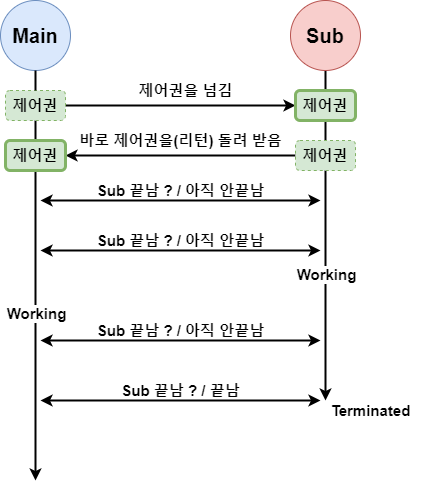

The diagram above was exported from draw.io. Its source (the exported page's mxGraphModel, read from the mxfile embedded in the PNG):
<mxGraphModel dx="1422" dy="762" grid="1" gridSize="10" guides="1" tooltips="1" connect="1" arrows="1" fold="1" page="1" pageScale="1" pageWidth="827" pageHeight="1169" math="0" shadow="0">
  <root>
    <mxCell id="0" />
    <mxCell id="1" parent="0" />
    <mxCell id="uuzsLNwZXtXoxCtTIN2L-3" style="edgeStyle=orthogonalEdgeStyle;rounded=0;orthogonalLoop=1;jettySize=auto;html=1;strokeWidth=2;startArrow=none;entryX=0;entryY=0.5;entryDx=0;entryDy=0;" parent="1" source="1TxMZOOEquq5v0mNQYeC-1" target="1TxMZOOEquq5v0mNQYeC-6" edge="1">
      <mxGeometry relative="1" as="geometry">
        <mxPoint x="465" y="230" as="targetPoint" />
        <Array as="points" />
      </mxGeometry>
    </mxCell>
    <mxCell id="uuzsLNwZXtXoxCtTIN2L-1" value="&lt;span style=&quot;font-size: 20px&quot;&gt;&lt;b&gt;Main&lt;/b&gt;&lt;/span&gt;" style="ellipse;whiteSpace=wrap;html=1;aspect=fixed;fillColor=#dae8fc;strokeColor=#6c8ebf;" parent="1" vertex="1">
      <mxGeometry x="140" y="120" width="70" height="70" as="geometry" />
    </mxCell>
    <mxCell id="1TxMZOOEquq5v0mNQYeC-12" style="edgeStyle=orthogonalEdgeStyle;rounded=0;orthogonalLoop=1;jettySize=auto;html=1;strokeColor=default;strokeWidth=2;endArrow=none;endFill=0;" parent="1" source="uuzsLNwZXtXoxCtTIN2L-2" target="1TxMZOOEquq5v0mNQYeC-6" edge="1">
      <mxGeometry relative="1" as="geometry" />
    </mxCell>
    <mxCell id="uuzsLNwZXtXoxCtTIN2L-2" value="&lt;b&gt;&lt;font style=&quot;font-size: 20px&quot;&gt;Sub&lt;/font&gt;&lt;/b&gt;" style="ellipse;whiteSpace=wrap;html=1;aspect=fixed;fillColor=#f8cecc;strokeColor=#b85450;" parent="1" vertex="1">
      <mxGeometry x="430" y="120" width="70" height="70" as="geometry" />
    </mxCell>
    <mxCell id="1TxMZOOEquq5v0mNQYeC-5" value="&lt;b&gt;&lt;font style=&quot;font-size: 15px&quot;&gt;제어권을 넘김&lt;/font&gt;&lt;/b&gt;" style="text;html=1;align=center;verticalAlign=middle;resizable=0;points=[];autosize=1;strokeColor=none;fillColor=none;" parent="1" vertex="1">
      <mxGeometry x="270" y="200" width="110" height="20" as="geometry" />
    </mxCell>
    <mxCell id="cQC9nSrAN6oUFqC-kdNk-2" style="edgeStyle=orthogonalEdgeStyle;rounded=0;orthogonalLoop=1;jettySize=auto;html=1;exitX=0.5;exitY=1;exitDx=0;exitDy=0;entryX=0.5;entryY=0;entryDx=0;entryDy=0;endArrow=none;endFill=0;strokeColor=default;strokeWidth=2;" parent="1" source="1TxMZOOEquq5v0mNQYeC-6" target="cQC9nSrAN6oUFqC-kdNk-1" edge="1">
      <mxGeometry relative="1" as="geometry" />
    </mxCell>
    <mxCell id="1TxMZOOEquq5v0mNQYeC-6" value="&lt;b&gt;&lt;font style=&quot;font-size: 15px&quot;&gt;제어권&lt;/font&gt;&lt;/b&gt;" style="rounded=1;whiteSpace=wrap;html=1;fillColor=#d5e8d4;strokeColor=#82b366;strokeWidth=3;" parent="1" vertex="1">
      <mxGeometry x="435" y="210" width="60" height="30" as="geometry" />
    </mxCell>
    <mxCell id="cQC9nSrAN6oUFqC-kdNk-4" style="edgeStyle=orthogonalEdgeStyle;rounded=0;orthogonalLoop=1;jettySize=auto;html=1;exitX=0.5;exitY=1;exitDx=0;exitDy=0;entryX=0.5;entryY=0;entryDx=0;entryDy=0;endArrow=none;endFill=0;strokeColor=default;strokeWidth=2;" parent="1" source="1TxMZOOEquq5v0mNQYeC-1" target="cQC9nSrAN6oUFqC-kdNk-3" edge="1">
      <mxGeometry relative="1" as="geometry" />
    </mxCell>
    <mxCell id="1TxMZOOEquq5v0mNQYeC-1" value="&lt;b&gt;&lt;font style=&quot;font-size: 15px&quot;&gt;제어권&lt;/font&gt;&lt;/b&gt;" style="rounded=1;whiteSpace=wrap;html=1;fillColor=#d5e8d4;strokeColor=#82b366;dashed=1;" parent="1" vertex="1">
      <mxGeometry x="145" y="210" width="60" height="30" as="geometry" />
    </mxCell>
    <mxCell id="1TxMZOOEquq5v0mNQYeC-8" value="" style="edgeStyle=orthogonalEdgeStyle;rounded=0;orthogonalLoop=1;jettySize=auto;html=1;strokeColor=default;strokeWidth=2;endArrow=none;" parent="1" source="uuzsLNwZXtXoxCtTIN2L-1" target="1TxMZOOEquq5v0mNQYeC-1" edge="1">
      <mxGeometry relative="1" as="geometry">
        <mxPoint x="175" y="640" as="targetPoint" />
        <mxPoint x="175" y="190" as="sourcePoint" />
      </mxGeometry>
    </mxCell>
    <mxCell id="cQC9nSrAN6oUFqC-kdNk-5" style="edgeStyle=orthogonalEdgeStyle;rounded=0;orthogonalLoop=1;jettySize=auto;html=1;entryX=1;entryY=0.5;entryDx=0;entryDy=0;endArrow=classic;endFill=1;strokeColor=default;strokeWidth=2;" parent="1" source="cQC9nSrAN6oUFqC-kdNk-1" target="cQC9nSrAN6oUFqC-kdNk-3" edge="1">
      <mxGeometry relative="1" as="geometry" />
    </mxCell>
    <mxCell id="cQC9nSrAN6oUFqC-kdNk-7" style="edgeStyle=orthogonalEdgeStyle;rounded=0;orthogonalLoop=1;jettySize=auto;html=1;endArrow=classic;endFill=1;strokeColor=default;strokeWidth=2;" parent="1" source="cQC9nSrAN6oUFqC-kdNk-1" edge="1">
      <mxGeometry relative="1" as="geometry">
        <mxPoint x="465" y="520" as="targetPoint" />
      </mxGeometry>
    </mxCell>
    <mxCell id="cQC9nSrAN6oUFqC-kdNk-9" value="&lt;b&gt;&lt;font style=&quot;font-size: 15px&quot;&gt;Working&lt;/font&gt;&lt;/b&gt;" style="edgeLabel;html=1;align=center;verticalAlign=middle;resizable=0;points=[];" parent="cQC9nSrAN6oUFqC-kdNk-7" vertex="1" connectable="0">
      <mxGeometry x="-0.1043" relative="1" as="geometry">
        <mxPoint as="offset" />
      </mxGeometry>
    </mxCell>
    <mxCell id="cQC9nSrAN6oUFqC-kdNk-1" value="&lt;b&gt;&lt;font style=&quot;font-size: 15px&quot;&gt;제어권&lt;/font&gt;&lt;/b&gt;" style="rounded=1;whiteSpace=wrap;html=1;fillColor=#d5e8d4;strokeColor=#82b366;dashed=1;" parent="1" vertex="1">
      <mxGeometry x="435" y="260" width="60" height="30" as="geometry" />
    </mxCell>
    <mxCell id="cQC9nSrAN6oUFqC-kdNk-8" style="edgeStyle=orthogonalEdgeStyle;rounded=0;orthogonalLoop=1;jettySize=auto;html=1;endArrow=classic;endFill=1;strokeColor=default;strokeWidth=2;" parent="1" source="cQC9nSrAN6oUFqC-kdNk-3" edge="1">
      <mxGeometry relative="1" as="geometry">
        <mxPoint x="175" y="600" as="targetPoint" />
      </mxGeometry>
    </mxCell>
    <mxCell id="cQC9nSrAN6oUFqC-kdNk-10" value="&lt;b&gt;&lt;font style=&quot;font-size: 15px&quot;&gt;Working&lt;/font&gt;&lt;/b&gt;" style="edgeLabel;html=1;align=center;verticalAlign=middle;resizable=0;points=[];" parent="cQC9nSrAN6oUFqC-kdNk-8" vertex="1" connectable="0">
      <mxGeometry x="-0.087" relative="1" as="geometry">
        <mxPoint as="offset" />
      </mxGeometry>
    </mxCell>
    <mxCell id="cQC9nSrAN6oUFqC-kdNk-3" value="&lt;b&gt;&lt;font style=&quot;font-size: 15px&quot;&gt;제어권&lt;/font&gt;&lt;/b&gt;" style="rounded=1;whiteSpace=wrap;html=1;fillColor=#d5e8d4;strokeColor=#82b366;strokeWidth=3;" parent="1" vertex="1">
      <mxGeometry x="145" y="260" width="60" height="30" as="geometry" />
    </mxCell>
    <mxCell id="cQC9nSrAN6oUFqC-kdNk-6" value="&lt;b&gt;&lt;font style=&quot;font-size: 15px&quot;&gt;바로 제어권을(리턴) 돌려 받음&lt;/font&gt;&lt;/b&gt;" style="text;html=1;align=center;verticalAlign=middle;resizable=0;points=[];autosize=1;strokeColor=none;fillColor=none;" parent="1" vertex="1">
      <mxGeometry x="210" y="250" width="220" height="20" as="geometry" />
    </mxCell>
    <mxCell id="kApgHOSXN4LVZMOWhjFt-2" value="" style="endArrow=classic;startArrow=classic;html=1;strokeColor=default;strokeWidth=2;" edge="1" parent="1">
      <mxGeometry width="50" height="50" relative="1" as="geometry">
        <mxPoint x="180" y="320" as="sourcePoint" />
        <mxPoint x="460" y="320" as="targetPoint" />
      </mxGeometry>
    </mxCell>
    <mxCell id="kApgHOSXN4LVZMOWhjFt-3" value="&lt;b&gt;&lt;font style=&quot;font-size: 15px&quot;&gt;Sub 끝남 ? / 아직 안끝남&lt;/font&gt;&lt;/b&gt;" style="text;html=1;align=center;verticalAlign=middle;resizable=0;points=[];autosize=1;strokeColor=none;fillColor=none;" vertex="1" parent="1">
      <mxGeometry x="230" y="300" width="180" height="20" as="geometry" />
    </mxCell>
    <mxCell id="kApgHOSXN4LVZMOWhjFt-4" value="" style="endArrow=classic;startArrow=classic;html=1;strokeColor=default;strokeWidth=2;" edge="1" parent="1">
      <mxGeometry width="50" height="50" relative="1" as="geometry">
        <mxPoint x="180" y="370" as="sourcePoint" />
        <mxPoint x="460" y="370" as="targetPoint" />
      </mxGeometry>
    </mxCell>
    <mxCell id="kApgHOSXN4LVZMOWhjFt-5" value="&lt;b&gt;&lt;font style=&quot;font-size: 15px&quot;&gt;Sub 끝남 ? / 아직 안끝남&lt;/font&gt;&lt;/b&gt;" style="text;html=1;align=center;verticalAlign=middle;resizable=0;points=[];autosize=1;strokeColor=none;fillColor=none;" vertex="1" parent="1">
      <mxGeometry x="230" y="350" width="180" height="20" as="geometry" />
    </mxCell>
    <mxCell id="kApgHOSXN4LVZMOWhjFt-6" value="" style="endArrow=classic;startArrow=classic;html=1;strokeColor=default;strokeWidth=2;" edge="1" parent="1">
      <mxGeometry width="50" height="50" relative="1" as="geometry">
        <mxPoint x="180" y="460" as="sourcePoint" />
        <mxPoint x="460" y="460" as="targetPoint" />
      </mxGeometry>
    </mxCell>
    <mxCell id="kApgHOSXN4LVZMOWhjFt-7" value="&lt;b&gt;&lt;font style=&quot;font-size: 15px&quot;&gt;Sub 끝남 ? / 아직 안끝남&lt;/font&gt;&lt;/b&gt;" style="text;html=1;align=center;verticalAlign=middle;resizable=0;points=[];autosize=1;strokeColor=none;fillColor=none;" vertex="1" parent="1">
      <mxGeometry x="230" y="440" width="180" height="20" as="geometry" />
    </mxCell>
    <mxCell id="kApgHOSXN4LVZMOWhjFt-8" value="" style="endArrow=classic;startArrow=classic;html=1;strokeColor=default;strokeWidth=2;" edge="1" parent="1">
      <mxGeometry width="50" height="50" relative="1" as="geometry">
        <mxPoint x="180" y="520" as="sourcePoint" />
        <mxPoint x="460" y="520" as="targetPoint" />
      </mxGeometry>
    </mxCell>
    <mxCell id="kApgHOSXN4LVZMOWhjFt-9" value="&lt;b&gt;&lt;font style=&quot;font-size: 15px&quot;&gt;Sub 끝남 ? / 끝남&lt;/font&gt;&lt;/b&gt;" style="text;html=1;align=center;verticalAlign=middle;resizable=0;points=[];autosize=1;strokeColor=none;fillColor=none;" vertex="1" parent="1">
      <mxGeometry x="255" y="500" width="130" height="20" as="geometry" />
    </mxCell>
    <mxCell id="kApgHOSXN4LVZMOWhjFt-10" value="&lt;b&gt;&lt;font style=&quot;font-size: 15px&quot;&gt;Terminated&lt;/font&gt;&lt;/b&gt;" style="text;html=1;align=center;verticalAlign=middle;resizable=0;points=[];autosize=1;strokeColor=none;fillColor=none;" vertex="1" parent="1">
      <mxGeometry x="460" y="520" width="100" height="20" as="geometry" />
    </mxCell>
  </root>
</mxGraphModel>